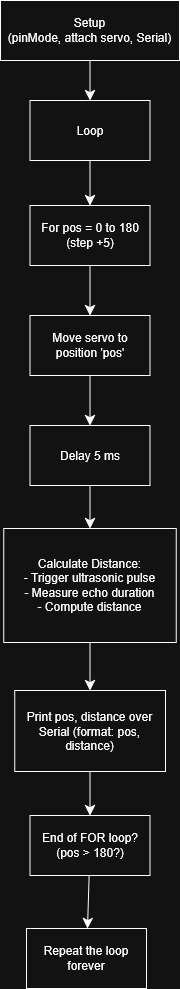

The diagram above was exported from draw.io. Its source (the exported page's mxGraphModel, read from the mxfile embedded in the PNG):
<mxGraphModel dx="590" dy="1082" grid="0" gridSize="10" guides="1" tooltips="1" connect="1" arrows="1" fold="1" page="0" pageScale="1" pageWidth="1200" pageHeight="1600" background="#ffffff" math="0" shadow="0">
  <root>
    <mxCell id="0" />
    <mxCell id="1" parent="0" />
    <mxCell id="yB2bGsX9zFeeYwu3IKjE-3" value="" style="edgeStyle=none;curved=1;rounded=0;orthogonalLoop=1;jettySize=auto;html=1;fontSize=12;startSize=8;endSize=8;" edge="1" parent="1" source="yB2bGsX9zFeeYwu3IKjE-1" target="yB2bGsX9zFeeYwu3IKjE-2">
      <mxGeometry relative="1" as="geometry" />
    </mxCell>
    <mxCell id="yB2bGsX9zFeeYwu3IKjE-1" value="&lt;div&gt;Setup&lt;/div&gt;&lt;div&gt;(pinMode, attach servo, Serial)&lt;/div&gt;" style="rounded=0;whiteSpace=wrap;html=1;" vertex="1" parent="1">
      <mxGeometry x="171" y="-50" width="179" height="60" as="geometry" />
    </mxCell>
    <mxCell id="yB2bGsX9zFeeYwu3IKjE-5" value="" style="edgeStyle=none;curved=1;rounded=0;orthogonalLoop=1;jettySize=auto;html=1;fontSize=12;startSize=8;endSize=8;" edge="1" parent="1" source="yB2bGsX9zFeeYwu3IKjE-2" target="yB2bGsX9zFeeYwu3IKjE-4">
      <mxGeometry relative="1" as="geometry" />
    </mxCell>
    <mxCell id="yB2bGsX9zFeeYwu3IKjE-2" value="Loop" style="whiteSpace=wrap;html=1;rounded=0;" vertex="1" parent="1">
      <mxGeometry x="200.5" y="50" width="120" height="60" as="geometry" />
    </mxCell>
    <mxCell id="yB2bGsX9zFeeYwu3IKjE-7" value="" style="edgeStyle=none;curved=1;rounded=0;orthogonalLoop=1;jettySize=auto;html=1;fontSize=12;startSize=8;endSize=8;" edge="1" parent="1" source="yB2bGsX9zFeeYwu3IKjE-4" target="yB2bGsX9zFeeYwu3IKjE-6">
      <mxGeometry relative="1" as="geometry" />
    </mxCell>
    <mxCell id="yB2bGsX9zFeeYwu3IKjE-4" value="For pos = 0 to 180 (step +5)" style="whiteSpace=wrap;html=1;rounded=0;" vertex="1" parent="1">
      <mxGeometry x="200.5" y="155" width="120" height="60" as="geometry" />
    </mxCell>
    <mxCell id="yB2bGsX9zFeeYwu3IKjE-9" value="" style="edgeStyle=none;curved=1;rounded=0;orthogonalLoop=1;jettySize=auto;html=1;fontSize=12;startSize=8;endSize=8;" edge="1" parent="1" source="yB2bGsX9zFeeYwu3IKjE-6" target="yB2bGsX9zFeeYwu3IKjE-8">
      <mxGeometry relative="1" as="geometry" />
    </mxCell>
    <mxCell id="yB2bGsX9zFeeYwu3IKjE-6" value="Move servo to position 'pos'" style="whiteSpace=wrap;html=1;rounded=0;" vertex="1" parent="1">
      <mxGeometry x="200.5" y="265" width="120" height="60" as="geometry" />
    </mxCell>
    <mxCell id="yB2bGsX9zFeeYwu3IKjE-11" value="" style="edgeStyle=none;curved=1;rounded=0;orthogonalLoop=1;jettySize=auto;html=1;fontSize=12;startSize=8;endSize=8;" edge="1" parent="1" source="yB2bGsX9zFeeYwu3IKjE-8" target="yB2bGsX9zFeeYwu3IKjE-10">
      <mxGeometry relative="1" as="geometry" />
    </mxCell>
    <mxCell id="yB2bGsX9zFeeYwu3IKjE-8" value="Delay 5 ms" style="whiteSpace=wrap;html=1;rounded=0;" vertex="1" parent="1">
      <mxGeometry x="200.5" y="375" width="120" height="60" as="geometry" />
    </mxCell>
    <mxCell id="yB2bGsX9zFeeYwu3IKjE-13" value="" style="edgeStyle=none;curved=1;rounded=0;orthogonalLoop=1;jettySize=auto;html=1;fontSize=12;startSize=8;endSize=8;" edge="1" parent="1" source="yB2bGsX9zFeeYwu3IKjE-10" target="yB2bGsX9zFeeYwu3IKjE-12">
      <mxGeometry relative="1" as="geometry" />
    </mxCell>
    <mxCell id="yB2bGsX9zFeeYwu3IKjE-10" value="&lt;div&gt;Calculate Distance:&lt;/div&gt;&lt;div&gt;- Trigger ultrasonic pulse&lt;/div&gt;&lt;div&gt;- Measure echo duration&lt;/div&gt;&lt;div&gt;- Compute distance&lt;/div&gt;" style="whiteSpace=wrap;html=1;rounded=0;" vertex="1" parent="1">
      <mxGeometry x="174.25" y="478" width="172.5" height="114" as="geometry" />
    </mxCell>
    <mxCell id="yB2bGsX9zFeeYwu3IKjE-15" value="" style="edgeStyle=none;curved=1;rounded=0;orthogonalLoop=1;jettySize=auto;html=1;fontSize=12;startSize=8;endSize=8;" edge="1" parent="1" source="yB2bGsX9zFeeYwu3IKjE-12" target="yB2bGsX9zFeeYwu3IKjE-14">
      <mxGeometry relative="1" as="geometry" />
    </mxCell>
    <mxCell id="yB2bGsX9zFeeYwu3IKjE-12" value="Print pos, distance over Serial (format: pos, distance)" style="whiteSpace=wrap;html=1;rounded=0;" vertex="1" parent="1">
      <mxGeometry x="185.13" y="640" width="150.75" height="81" as="geometry" />
    </mxCell>
    <mxCell id="yB2bGsX9zFeeYwu3IKjE-17" value="" style="edgeStyle=none;curved=1;rounded=0;orthogonalLoop=1;jettySize=auto;html=1;fontSize=12;startSize=8;endSize=8;" edge="1" parent="1" source="yB2bGsX9zFeeYwu3IKjE-14" target="yB2bGsX9zFeeYwu3IKjE-16">
      <mxGeometry relative="1" as="geometry" />
    </mxCell>
    <mxCell id="yB2bGsX9zFeeYwu3IKjE-14" value="End of FOR loop? (pos &amp;gt; 180?)" style="whiteSpace=wrap;html=1;rounded=0;" vertex="1" parent="1">
      <mxGeometry x="200.505" y="765" width="120" height="60" as="geometry" />
    </mxCell>
    <mxCell id="yB2bGsX9zFeeYwu3IKjE-16" value="Repeat the loop forever" style="whiteSpace=wrap;html=1;rounded=0;" vertex="1" parent="1">
      <mxGeometry x="197.005" y="878" width="120" height="60" as="geometry" />
    </mxCell>
  </root>
</mxGraphModel>